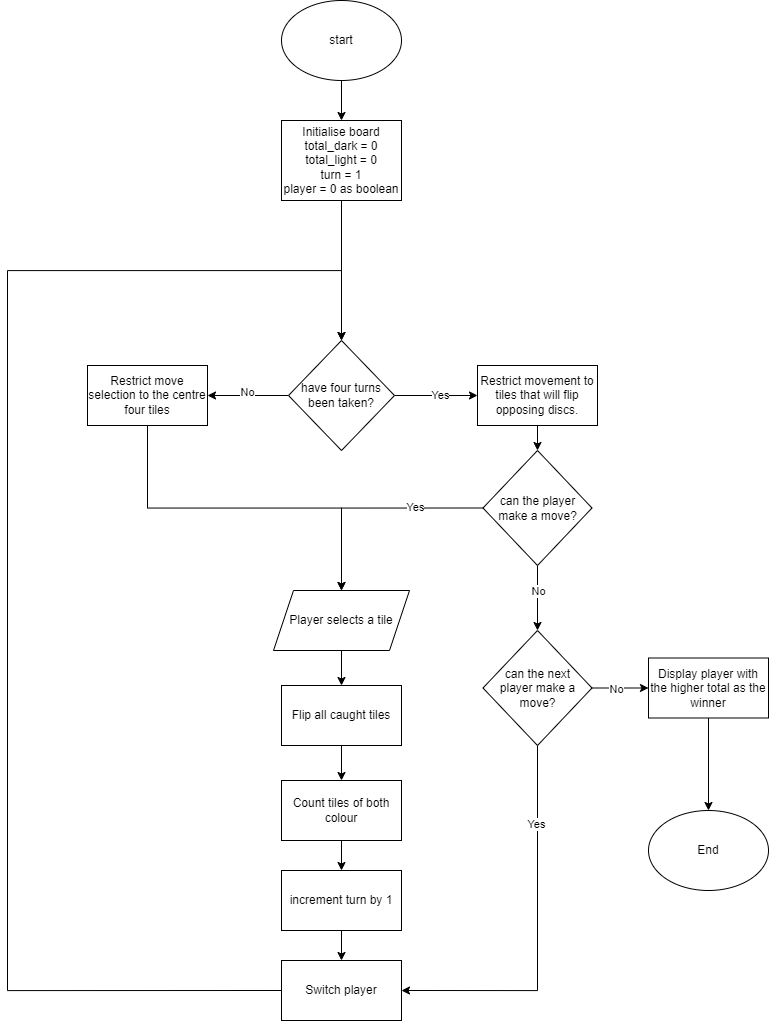

The diagram above was exported from draw.io. Its source (the exported page's mxGraphModel, read from the mxfile embedded in the PNG):
<mxGraphModel dx="2969" dy="1393" grid="1" gridSize="10" guides="1" tooltips="1" connect="1" arrows="1" fold="1" page="1" pageScale="1" pageWidth="827" pageHeight="1169" math="0" shadow="0">
  <root>
    <mxCell id="0" />
    <mxCell id="1" parent="0" />
    <mxCell id="cwzspJ7TB__iP5jFTmzx-13" style="edgeStyle=orthogonalEdgeStyle;rounded=0;orthogonalLoop=1;jettySize=auto;html=1;exitX=0.5;exitY=1;exitDx=0;exitDy=0;entryX=0.5;entryY=0;entryDx=0;entryDy=0;" edge="1" parent="1" source="cwzspJ7TB__iP5jFTmzx-1" target="cwzspJ7TB__iP5jFTmzx-2">
      <mxGeometry relative="1" as="geometry" />
    </mxCell>
    <mxCell id="cwzspJ7TB__iP5jFTmzx-1" value="start" style="ellipse;whiteSpace=wrap;html=1;" vertex="1" parent="1">
      <mxGeometry x="313" y="40" width="120" height="80" as="geometry" />
    </mxCell>
    <mxCell id="cwzspJ7TB__iP5jFTmzx-12" style="edgeStyle=orthogonalEdgeStyle;rounded=0;orthogonalLoop=1;jettySize=auto;html=1;exitX=0.5;exitY=1;exitDx=0;exitDy=0;entryX=0.5;entryY=0;entryDx=0;entryDy=0;" edge="1" parent="1" source="cwzspJ7TB__iP5jFTmzx-2" target="cwzspJ7TB__iP5jFTmzx-4">
      <mxGeometry relative="1" as="geometry" />
    </mxCell>
    <mxCell id="cwzspJ7TB__iP5jFTmzx-2" value="Initialise board&lt;br&gt;total_dark = 0&lt;br&gt;total_light = 0&lt;div&gt;turn = 1&lt;/div&gt;&lt;div&gt;player = 0 as boolean&lt;/div&gt;" style="rounded=0;whiteSpace=wrap;html=1;" vertex="1" parent="1">
      <mxGeometry x="313" y="160" width="120" height="80" as="geometry" />
    </mxCell>
    <mxCell id="cwzspJ7TB__iP5jFTmzx-32" style="edgeStyle=orthogonalEdgeStyle;rounded=0;orthogonalLoop=1;jettySize=auto;html=1;exitX=0.5;exitY=1;exitDx=0;exitDy=0;entryX=0.5;entryY=0;entryDx=0;entryDy=0;" edge="1" parent="1" source="cwzspJ7TB__iP5jFTmzx-3" target="cwzspJ7TB__iP5jFTmzx-27">
      <mxGeometry relative="1" as="geometry" />
    </mxCell>
    <mxCell id="cwzspJ7TB__iP5jFTmzx-3" value="increment turn by 1" style="rounded=0;whiteSpace=wrap;html=1;" vertex="1" parent="1">
      <mxGeometry x="313" y="910" width="120" height="60" as="geometry" />
    </mxCell>
    <mxCell id="cwzspJ7TB__iP5jFTmzx-6" style="edgeStyle=orthogonalEdgeStyle;rounded=0;orthogonalLoop=1;jettySize=auto;html=1;exitX=0;exitY=0.5;exitDx=0;exitDy=0;entryX=1;entryY=0.5;entryDx=0;entryDy=0;" edge="1" parent="1" source="cwzspJ7TB__iP5jFTmzx-4" target="cwzspJ7TB__iP5jFTmzx-5">
      <mxGeometry relative="1" as="geometry" />
    </mxCell>
    <mxCell id="cwzspJ7TB__iP5jFTmzx-7" value="No" style="edgeLabel;html=1;align=center;verticalAlign=middle;resizable=0;points=[];" vertex="1" connectable="0" parent="cwzspJ7TB__iP5jFTmzx-6">
      <mxGeometry x="0.0123" y="-4" relative="1" as="geometry">
        <mxPoint as="offset" />
      </mxGeometry>
    </mxCell>
    <mxCell id="cwzspJ7TB__iP5jFTmzx-9" style="edgeStyle=orthogonalEdgeStyle;rounded=0;orthogonalLoop=1;jettySize=auto;html=1;exitX=1;exitY=0.5;exitDx=0;exitDy=0;entryX=0;entryY=0.5;entryDx=0;entryDy=0;" edge="1" parent="1" source="cwzspJ7TB__iP5jFTmzx-4" target="cwzspJ7TB__iP5jFTmzx-8">
      <mxGeometry relative="1" as="geometry" />
    </mxCell>
    <mxCell id="cwzspJ7TB__iP5jFTmzx-10" value="Yes" style="edgeLabel;html=1;align=center;verticalAlign=middle;resizable=0;points=[];" vertex="1" connectable="0" parent="cwzspJ7TB__iP5jFTmzx-9">
      <mxGeometry x="0.0843" y="1" relative="1" as="geometry">
        <mxPoint as="offset" />
      </mxGeometry>
    </mxCell>
    <mxCell id="cwzspJ7TB__iP5jFTmzx-4" value="have four turns been taken?" style="rhombus;whiteSpace=wrap;html=1;" vertex="1" parent="1">
      <mxGeometry x="320" y="380" width="106" height="110" as="geometry" />
    </mxCell>
    <mxCell id="cwzspJ7TB__iP5jFTmzx-15" style="edgeStyle=orthogonalEdgeStyle;rounded=0;orthogonalLoop=1;jettySize=auto;html=1;exitX=0.5;exitY=1;exitDx=0;exitDy=0;entryX=0.5;entryY=0;entryDx=0;entryDy=0;" edge="1" parent="1" source="cwzspJ7TB__iP5jFTmzx-5" target="cwzspJ7TB__iP5jFTmzx-14">
      <mxGeometry relative="1" as="geometry" />
    </mxCell>
    <mxCell id="cwzspJ7TB__iP5jFTmzx-5" value="Restrict move selection to the centre four tiles" style="rounded=0;whiteSpace=wrap;html=1;" vertex="1" parent="1">
      <mxGeometry x="119" y="405" width="120" height="60" as="geometry" />
    </mxCell>
    <mxCell id="cwzspJ7TB__iP5jFTmzx-16" style="edgeStyle=orthogonalEdgeStyle;rounded=0;orthogonalLoop=1;jettySize=auto;html=1;entryX=0.5;entryY=0;entryDx=0;entryDy=0;exitX=0;exitY=0.5;exitDx=0;exitDy=0;" edge="1" parent="1" source="cwzspJ7TB__iP5jFTmzx-17" target="cwzspJ7TB__iP5jFTmzx-14">
      <mxGeometry relative="1" as="geometry">
        <mxPoint x="379" y="630" as="targetPoint" />
        <mxPoint x="449" y="620" as="sourcePoint" />
      </mxGeometry>
    </mxCell>
    <mxCell id="cwzspJ7TB__iP5jFTmzx-19" value="Yes" style="edgeLabel;html=1;align=center;verticalAlign=middle;resizable=0;points=[];" vertex="1" connectable="0" parent="cwzspJ7TB__iP5jFTmzx-16">
      <mxGeometry x="-0.3785" y="-1" relative="1" as="geometry">
        <mxPoint x="1" as="offset" />
      </mxGeometry>
    </mxCell>
    <mxCell id="cwzspJ7TB__iP5jFTmzx-18" style="edgeStyle=orthogonalEdgeStyle;rounded=0;orthogonalLoop=1;jettySize=auto;html=1;exitX=0.5;exitY=1;exitDx=0;exitDy=0;entryX=0.5;entryY=0;entryDx=0;entryDy=0;" edge="1" parent="1" source="cwzspJ7TB__iP5jFTmzx-8" target="cwzspJ7TB__iP5jFTmzx-17">
      <mxGeometry relative="1" as="geometry" />
    </mxCell>
    <mxCell id="cwzspJ7TB__iP5jFTmzx-8" value="Restrict movement to tiles that will flip opposing discs." style="rounded=0;whiteSpace=wrap;html=1;" vertex="1" parent="1">
      <mxGeometry x="509" y="405" width="120" height="60" as="geometry" />
    </mxCell>
    <mxCell id="cwzspJ7TB__iP5jFTmzx-24" style="edgeStyle=orthogonalEdgeStyle;rounded=0;orthogonalLoop=1;jettySize=auto;html=1;exitX=0.5;exitY=1;exitDx=0;exitDy=0;entryX=0.5;entryY=0;entryDx=0;entryDy=0;" edge="1" parent="1" source="cwzspJ7TB__iP5jFTmzx-14" target="cwzspJ7TB__iP5jFTmzx-23">
      <mxGeometry relative="1" as="geometry" />
    </mxCell>
    <mxCell id="cwzspJ7TB__iP5jFTmzx-14" value="Player selects a tile" style="shape=parallelogram;perimeter=parallelogramPerimeter;whiteSpace=wrap;html=1;fixedSize=1;" vertex="1" parent="1">
      <mxGeometry x="305" y="630" width="136" height="60" as="geometry" />
    </mxCell>
    <mxCell id="cwzspJ7TB__iP5jFTmzx-21" style="edgeStyle=orthogonalEdgeStyle;rounded=0;orthogonalLoop=1;jettySize=auto;html=1;exitX=0.5;exitY=1;exitDx=0;exitDy=0;entryX=0.5;entryY=0;entryDx=0;entryDy=0;" edge="1" parent="1" source="cwzspJ7TB__iP5jFTmzx-17" target="cwzspJ7TB__iP5jFTmzx-20">
      <mxGeometry relative="1" as="geometry" />
    </mxCell>
    <mxCell id="cwzspJ7TB__iP5jFTmzx-22" value="No" style="edgeLabel;html=1;align=center;verticalAlign=middle;resizable=0;points=[];" vertex="1" connectable="0" parent="cwzspJ7TB__iP5jFTmzx-21">
      <mxGeometry x="-0.2444" relative="1" as="geometry">
        <mxPoint as="offset" />
      </mxGeometry>
    </mxCell>
    <mxCell id="cwzspJ7TB__iP5jFTmzx-17" value="can the player make a move?" style="rhombus;whiteSpace=wrap;html=1;" vertex="1" parent="1">
      <mxGeometry x="514.5" y="490" width="109" height="115" as="geometry" />
    </mxCell>
    <mxCell id="cwzspJ7TB__iP5jFTmzx-33" style="edgeStyle=orthogonalEdgeStyle;rounded=0;orthogonalLoop=1;jettySize=auto;html=1;exitX=0.5;exitY=1;exitDx=0;exitDy=0;entryX=1;entryY=0.5;entryDx=0;entryDy=0;" edge="1" parent="1" source="cwzspJ7TB__iP5jFTmzx-20" target="cwzspJ7TB__iP5jFTmzx-27">
      <mxGeometry relative="1" as="geometry" />
    </mxCell>
    <mxCell id="cwzspJ7TB__iP5jFTmzx-34" value="Yes" style="edgeLabel;html=1;align=center;verticalAlign=middle;resizable=0;points=[];" vertex="1" connectable="0" parent="cwzspJ7TB__iP5jFTmzx-33">
      <mxGeometry x="-0.5906" y="-2" relative="1" as="geometry">
        <mxPoint as="offset" />
      </mxGeometry>
    </mxCell>
    <mxCell id="cwzspJ7TB__iP5jFTmzx-36" style="edgeStyle=orthogonalEdgeStyle;rounded=0;orthogonalLoop=1;jettySize=auto;html=1;exitX=1;exitY=0.5;exitDx=0;exitDy=0;entryX=0;entryY=0.5;entryDx=0;entryDy=0;" edge="1" parent="1" source="cwzspJ7TB__iP5jFTmzx-20" target="cwzspJ7TB__iP5jFTmzx-35">
      <mxGeometry relative="1" as="geometry" />
    </mxCell>
    <mxCell id="cwzspJ7TB__iP5jFTmzx-37" value="No" style="edgeLabel;html=1;align=center;verticalAlign=middle;resizable=0;points=[];" vertex="1" connectable="0" parent="cwzspJ7TB__iP5jFTmzx-36">
      <mxGeometry x="-0.1406" y="-1" relative="1" as="geometry">
        <mxPoint as="offset" />
      </mxGeometry>
    </mxCell>
    <mxCell id="cwzspJ7TB__iP5jFTmzx-20" value="can the next &lt;br&gt;player make a move?" style="rhombus;whiteSpace=wrap;html=1;" vertex="1" parent="1">
      <mxGeometry x="514.5" y="670" width="109" height="115" as="geometry" />
    </mxCell>
    <mxCell id="cwzspJ7TB__iP5jFTmzx-26" style="edgeStyle=orthogonalEdgeStyle;rounded=0;orthogonalLoop=1;jettySize=auto;html=1;exitX=0.5;exitY=1;exitDx=0;exitDy=0;entryX=0.5;entryY=0;entryDx=0;entryDy=0;" edge="1" parent="1" source="cwzspJ7TB__iP5jFTmzx-23" target="cwzspJ7TB__iP5jFTmzx-25">
      <mxGeometry relative="1" as="geometry" />
    </mxCell>
    <mxCell id="cwzspJ7TB__iP5jFTmzx-23" value="Flip all caught tiles" style="rounded=0;whiteSpace=wrap;html=1;" vertex="1" parent="1">
      <mxGeometry x="313" y="725" width="120" height="60" as="geometry" />
    </mxCell>
    <mxCell id="cwzspJ7TB__iP5jFTmzx-28" style="edgeStyle=orthogonalEdgeStyle;rounded=0;orthogonalLoop=1;jettySize=auto;html=1;exitX=0.5;exitY=1;exitDx=0;exitDy=0;entryX=0.5;entryY=0;entryDx=0;entryDy=0;" edge="1" parent="1" source="cwzspJ7TB__iP5jFTmzx-25" target="cwzspJ7TB__iP5jFTmzx-3">
      <mxGeometry relative="1" as="geometry" />
    </mxCell>
    <mxCell id="cwzspJ7TB__iP5jFTmzx-25" value="Count tiles of both colour" style="rounded=0;whiteSpace=wrap;html=1;" vertex="1" parent="1">
      <mxGeometry x="313" y="820" width="120" height="60" as="geometry" />
    </mxCell>
    <mxCell id="cwzspJ7TB__iP5jFTmzx-29" style="edgeStyle=orthogonalEdgeStyle;rounded=0;orthogonalLoop=1;jettySize=auto;html=1;exitX=0;exitY=0.5;exitDx=0;exitDy=0;entryX=0.5;entryY=0;entryDx=0;entryDy=0;" edge="1" parent="1" source="cwzspJ7TB__iP5jFTmzx-27" target="cwzspJ7TB__iP5jFTmzx-4">
      <mxGeometry relative="1" as="geometry">
        <Array as="points">
          <mxPoint x="39" y="1030" />
          <mxPoint x="39" y="310" />
          <mxPoint x="373" y="310" />
        </Array>
      </mxGeometry>
    </mxCell>
    <mxCell id="cwzspJ7TB__iP5jFTmzx-27" value="Switch player" style="rounded=0;whiteSpace=wrap;html=1;" vertex="1" parent="1">
      <mxGeometry x="313" y="1000" width="120" height="60" as="geometry" />
    </mxCell>
    <mxCell id="cwzspJ7TB__iP5jFTmzx-39" style="edgeStyle=orthogonalEdgeStyle;rounded=0;orthogonalLoop=1;jettySize=auto;html=1;exitX=0.5;exitY=1;exitDx=0;exitDy=0;entryX=0.5;entryY=0;entryDx=0;entryDy=0;" edge="1" parent="1" source="cwzspJ7TB__iP5jFTmzx-35" target="cwzspJ7TB__iP5jFTmzx-38">
      <mxGeometry relative="1" as="geometry" />
    </mxCell>
    <mxCell id="cwzspJ7TB__iP5jFTmzx-35" value="Display player with the higher total as the winner" style="rounded=0;whiteSpace=wrap;html=1;" vertex="1" parent="1">
      <mxGeometry x="680" y="697.5" width="120" height="60" as="geometry" />
    </mxCell>
    <mxCell id="cwzspJ7TB__iP5jFTmzx-38" value="End" style="ellipse;whiteSpace=wrap;html=1;" vertex="1" parent="1">
      <mxGeometry x="680" y="850" width="120" height="80" as="geometry" />
    </mxCell>
  </root>
</mxGraphModel>